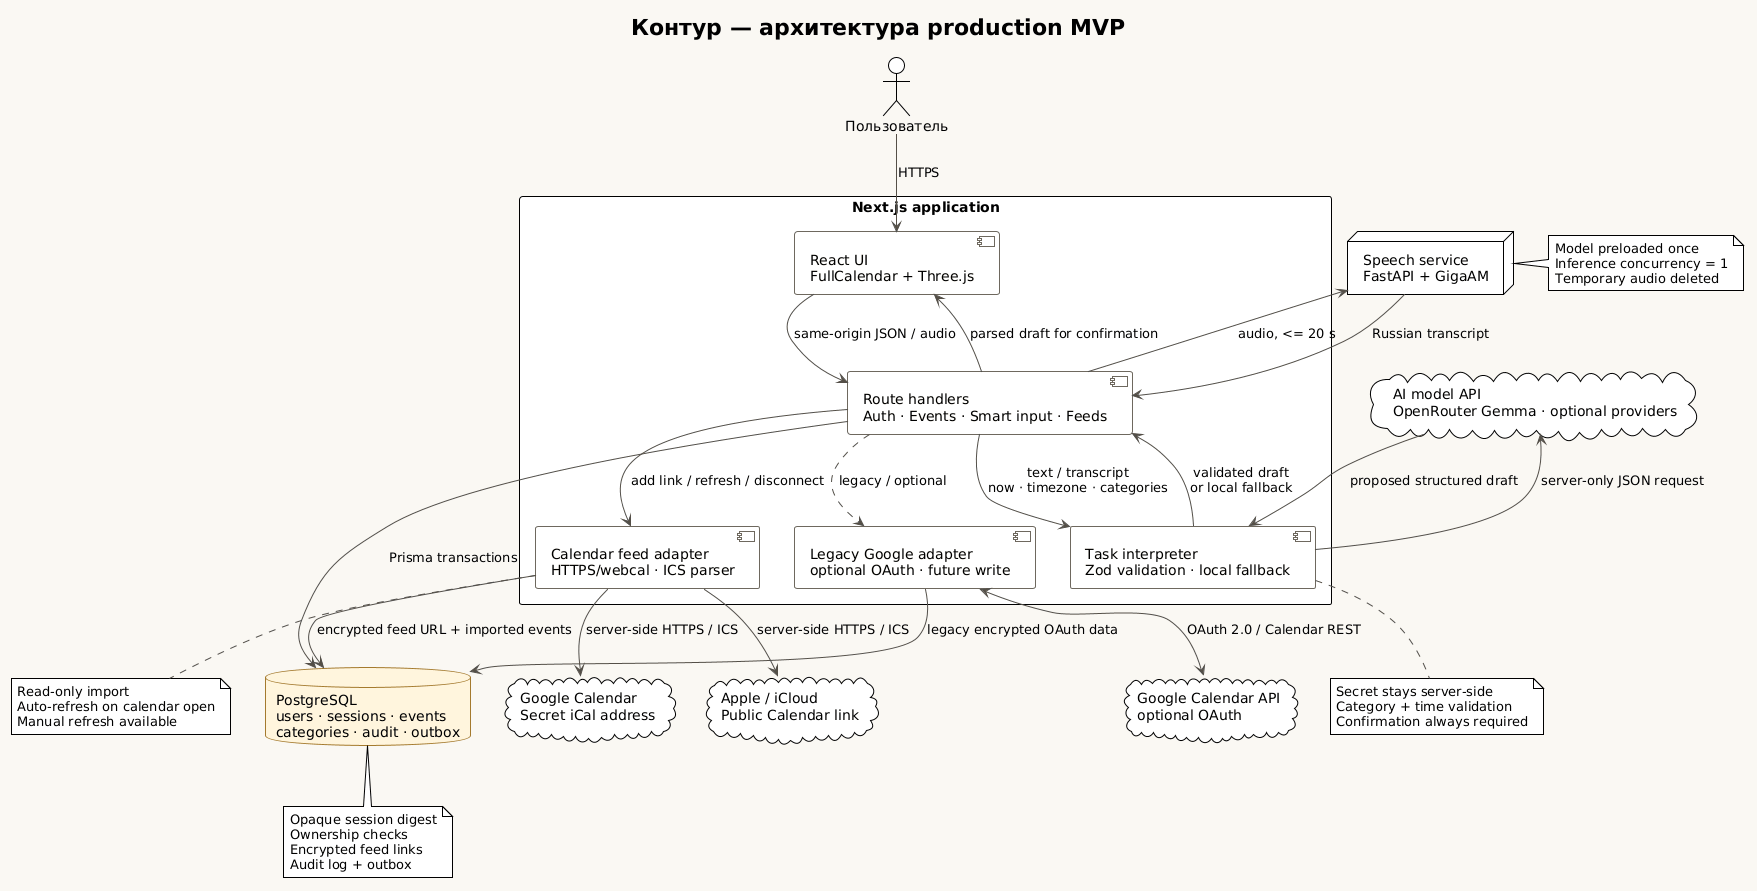

The diagram above was rendered by PlantUML. Its source (embedded in the PNG):
@startuml
!theme plain
top to bottom direction

title Контур — архитектура production MVP

skinparam backgroundColor #FAF8F3
skinparam componentBackgroundColor #FFFDF8
skinparam componentBorderColor #6E685E
skinparam databaseBackgroundColor #FFF5DD
skinparam databaseBorderColor #A47A2E
skinparam ArrowColor #544F47
skinparam defaultFontName Arial

actor "Пользователь" as user

rectangle "Next.js application" {
  component "React UI\nFullCalendar + Three.js" as ui
  component "Route handlers\nAuth · Events · Smart input · Feeds" as api
  component "Task interpreter\nZod validation · local fallback" as interpreter
  component "Calendar feed adapter\nHTTPS/webcal · ICS parser" as feed_adapter
  component "Legacy Google adapter\noptional OAuth · future write" as google_adapter
}

database "PostgreSQL\nusers · sessions · events\ncategories · audit · outbox" as postgres
node "Speech service\nFastAPI + GigaAM" as speech
cloud "AI model API\nOpenRouter Gemma · optional providers" as ai_provider
cloud "Google Calendar\nSecret iCal address" as google_feed
cloud "Apple / iCloud\nPublic Calendar link" as apple_feed
cloud "Google Calendar API\noptional OAuth" as google_api

user -down-> ui : HTTPS
ui --> api : same-origin JSON / audio
api --> postgres : Prisma transactions
api --> speech : audio, <= 20 s
speech --> api : Russian transcript
api --> interpreter : text / transcript\nnow · timezone · categories
interpreter --> ai_provider : server-only JSON request
ai_provider --> interpreter : proposed structured draft
interpreter --> api : validated draft\nor local fallback
api --> ui : parsed draft for confirmation
api --> feed_adapter : add link / refresh / disconnect
feed_adapter --> postgres : encrypted feed URL + imported events
feed_adapter --> google_feed : server-side HTTPS / ICS
feed_adapter --> apple_feed : server-side HTTPS / ICS
google_adapter --> postgres : legacy encrypted OAuth data
google_adapter <--> google_api : OAuth 2.0 / Calendar REST
api ..> google_adapter : legacy / optional

note bottom of postgres
  Opaque session digest
  Ownership checks
  Encrypted feed links
  Audit log + outbox
end note

note bottom of feed_adapter
  Read-only import
  Auto-refresh on calendar open
  Manual refresh available
end note

note right of speech
  Model preloaded once
  Inference concurrency = 1
  Temporary audio deleted
end note

note bottom of interpreter
  Secret stays server-side
  Category + time validation
  Confirmation always required
end note

@enduml